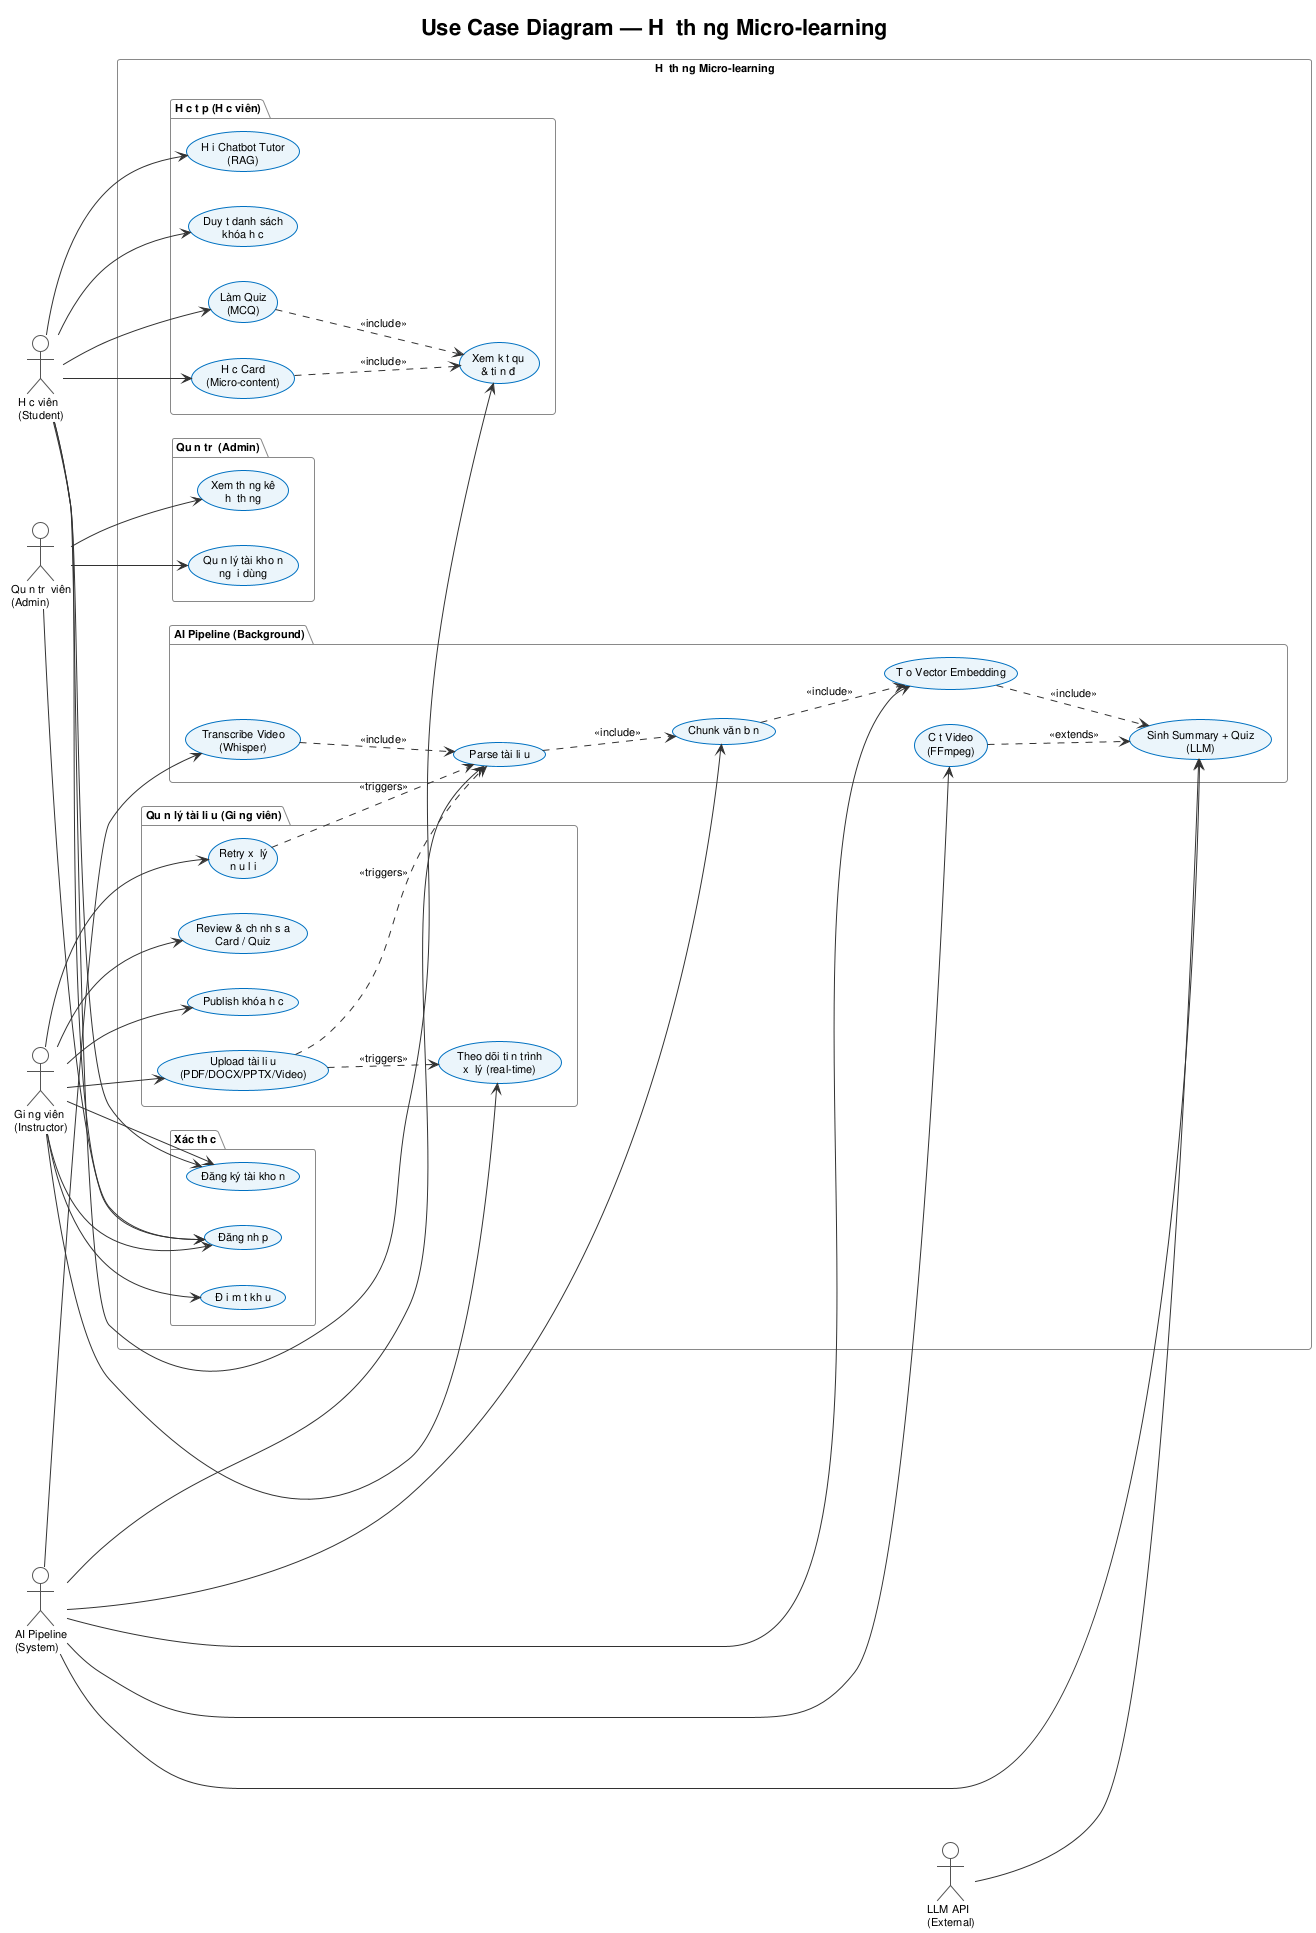

The diagram above was rendered by PlantUML. Its source (embedded in the PNG):
@startuml usecase_diagram
!theme plain
skinparam backgroundColor #FEFEFE
skinparam defaultFontName Arial
skinparam defaultFontSize 11
skinparam ActorBorderColor #555555
skinparam UsecaseBorderColor #0070C0
skinparam UsecaseBackgroundColor #EBF5FB
skinparam ArrowColor #333333
skinparam PackageBorderColor #888888

title Use Case Diagram — Hệ thống Micro-learning

left to right direction

actor "Giảng viên\n(Instructor)" as GV
actor "Học viên\n(Student)" as HV
actor "Quản trị viên\n(Admin)" as Admin
actor "AI Pipeline\n(System)" as AI
actor "LLM API\n(External)" as LLM

rectangle "Hệ thống Micro-learning" {

    package "Xác thực" {
        usecase "Đăng ký tài khoản" as UC_Register
        usecase "Đăng nhập" as UC_Login
        usecase "Đổi mật khẩu" as UC_ChangePwd
    }

    package "Quản lý tài liệu (Giảng viên)" {
        usecase "Upload tài liệu\n(PDF/DOCX/PPTX/Video)" as UC_Upload
        usecase "Theo dõi tiến trình\nxử lý (real-time)" as UC_Watch
        usecase "Review & chỉnh sửa\nCard / Quiz" as UC_Review
        usecase "Publish khóa học" as UC_Publish
        usecase "Retry xử lý\nnếu lỗi" as UC_Retry
    }

    package "AI Pipeline (Background)" {
        usecase "Parse tài liệu" as UC_Parse
        usecase "Chunk văn bản" as UC_Chunk
        usecase "Tạo Vector Embedding" as UC_Embed
        usecase "Sinh Summary + Quiz\n(LLM)" as UC_Generate
        usecase "Transcribe Video\n(Whisper)" as UC_Transcribe
        usecase "Cắt Video\n(FFmpeg)" as UC_Clip
    }

    package "Học tập (Học viên)" {
        usecase "Duyệt danh sách\nkhóa học" as UC_Browse
        usecase "Học Card\n(Micro-content)" as UC_StudyCard
        usecase "Làm Quiz\n(MCQ)" as UC_DoQuiz
        usecase "Xem kết quả\n& tiến độ" as UC_Progress
        usecase "Hỏi Chatbot Tutor\n(RAG)" as UC_Chat
    }

    package "Quản trị (Admin)" {
        usecase "Quản lý tài khoản\nngười dùng" as UC_ManageUser
        usecase "Xem thống kê\nhệ thống" as UC_Stats
    }
}

'--- ACTOR → USE CASE ---
GV --> UC_Register
GV --> UC_Login
GV --> UC_Upload
GV --> UC_Watch
GV --> UC_Review
GV --> UC_Publish
GV --> UC_Retry
GV --> UC_ChangePwd

HV --> UC_Register
HV --> UC_Login
HV --> UC_Browse
HV --> UC_StudyCard
HV --> UC_DoQuiz
HV --> UC_Progress
HV --> UC_Chat

Admin --> UC_Login
Admin --> UC_ManageUser
Admin --> UC_Stats

AI --> UC_Parse
AI --> UC_Chunk
AI --> UC_Embed
AI --> UC_Generate
AI --> UC_Transcribe
AI --> UC_Clip

LLM --> UC_Generate

'--- INCLUDE / EXTEND ---
UC_Upload ..> UC_Watch : <<triggers>>
UC_Upload ..> UC_Parse : <<triggers>>
UC_Parse ..> UC_Chunk : <<include>>
UC_Chunk ..> UC_Embed : <<include>>
UC_Embed ..> UC_Generate : <<include>>
UC_Transcribe ..> UC_Parse : <<include>>
UC_Clip ..> UC_Generate : <<extends>>

UC_DoQuiz ..> UC_Progress : <<include>>
UC_StudyCard ..> UC_Progress : <<include>>
UC_Retry ..> UC_Parse : <<triggers>>

@enduml